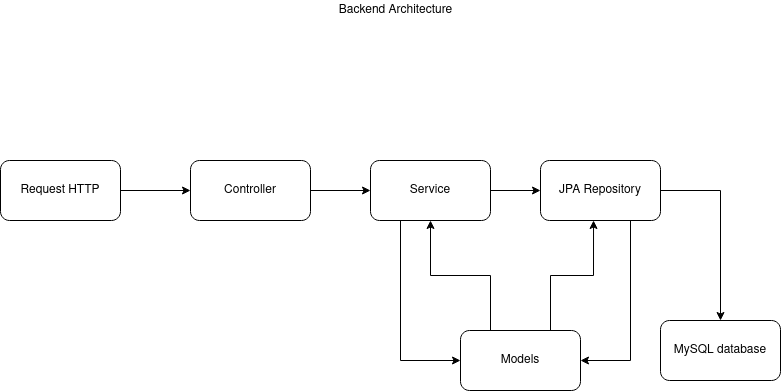

The diagram above was exported from draw.io. Its source (the exported page's mxGraphModel, read from the mxfile embedded in the PNG):
<mxGraphModel dx="1350" dy="697" grid="1" gridSize="10" guides="1" tooltips="1" connect="1" arrows="1" fold="1" page="1" pageScale="1" pageWidth="850" pageHeight="1100" math="0" shadow="0">
  <root>
    <mxCell id="0" />
    <mxCell id="1" parent="0" />
    <mxCell id="VaMRLvUBq7EFZmXjcolY-12" style="edgeStyle=orthogonalEdgeStyle;rounded=0;orthogonalLoop=1;jettySize=auto;html=1;exitX=1;exitY=0.5;exitDx=0;exitDy=0;entryX=0;entryY=0.5;entryDx=0;entryDy=0;" edge="1" parent="1" source="VaMRLvUBq7EFZmXjcolY-1" target="VaMRLvUBq7EFZmXjcolY-2">
      <mxGeometry relative="1" as="geometry" />
    </mxCell>
    <mxCell id="VaMRLvUBq7EFZmXjcolY-1" value="Request HTTP" style="rounded=1;whiteSpace=wrap;html=1;" vertex="1" parent="1">
      <mxGeometry x="10" y="200" width="120" height="60" as="geometry" />
    </mxCell>
    <mxCell id="VaMRLvUBq7EFZmXjcolY-13" style="edgeStyle=orthogonalEdgeStyle;rounded=0;orthogonalLoop=1;jettySize=auto;html=1;exitX=1;exitY=0.5;exitDx=0;exitDy=0;" edge="1" parent="1" source="VaMRLvUBq7EFZmXjcolY-2" target="VaMRLvUBq7EFZmXjcolY-3">
      <mxGeometry relative="1" as="geometry" />
    </mxCell>
    <mxCell id="VaMRLvUBq7EFZmXjcolY-2" value="Controller" style="rounded=1;whiteSpace=wrap;html=1;" vertex="1" parent="1">
      <mxGeometry x="200" y="200" width="120" height="60" as="geometry" />
    </mxCell>
    <mxCell id="VaMRLvUBq7EFZmXjcolY-14" style="edgeStyle=orthogonalEdgeStyle;rounded=0;orthogonalLoop=1;jettySize=auto;html=1;exitX=1;exitY=0.5;exitDx=0;exitDy=0;entryX=0;entryY=0.5;entryDx=0;entryDy=0;" edge="1" parent="1" source="VaMRLvUBq7EFZmXjcolY-3" target="VaMRLvUBq7EFZmXjcolY-4">
      <mxGeometry relative="1" as="geometry" />
    </mxCell>
    <mxCell id="VaMRLvUBq7EFZmXjcolY-15" style="edgeStyle=orthogonalEdgeStyle;rounded=0;orthogonalLoop=1;jettySize=auto;html=1;exitX=0.25;exitY=1;exitDx=0;exitDy=0;entryX=0;entryY=0.5;entryDx=0;entryDy=0;" edge="1" parent="1" source="VaMRLvUBq7EFZmXjcolY-3" target="VaMRLvUBq7EFZmXjcolY-5">
      <mxGeometry relative="1" as="geometry" />
    </mxCell>
    <mxCell id="VaMRLvUBq7EFZmXjcolY-3" value="Service" style="rounded=1;whiteSpace=wrap;html=1;" vertex="1" parent="1">
      <mxGeometry x="380" y="200" width="120" height="60" as="geometry" />
    </mxCell>
    <mxCell id="VaMRLvUBq7EFZmXjcolY-8" style="edgeStyle=orthogonalEdgeStyle;rounded=0;orthogonalLoop=1;jettySize=auto;html=1;exitX=1;exitY=0.5;exitDx=0;exitDy=0;" edge="1" parent="1" source="VaMRLvUBq7EFZmXjcolY-4" target="VaMRLvUBq7EFZmXjcolY-7">
      <mxGeometry relative="1" as="geometry" />
    </mxCell>
    <mxCell id="VaMRLvUBq7EFZmXjcolY-17" style="edgeStyle=orthogonalEdgeStyle;rounded=0;orthogonalLoop=1;jettySize=auto;html=1;exitX=0.75;exitY=1;exitDx=0;exitDy=0;entryX=1;entryY=0.5;entryDx=0;entryDy=0;" edge="1" parent="1" source="VaMRLvUBq7EFZmXjcolY-4" target="VaMRLvUBq7EFZmXjcolY-5">
      <mxGeometry relative="1" as="geometry" />
    </mxCell>
    <mxCell id="VaMRLvUBq7EFZmXjcolY-4" value="JPA Repository" style="rounded=1;whiteSpace=wrap;html=1;" vertex="1" parent="1">
      <mxGeometry x="550" y="200" width="120" height="60" as="geometry" />
    </mxCell>
    <mxCell id="VaMRLvUBq7EFZmXjcolY-6" style="edgeStyle=orthogonalEdgeStyle;rounded=0;orthogonalLoop=1;jettySize=auto;html=1;exitX=0.75;exitY=0;exitDx=0;exitDy=0;entryX=0.442;entryY=1;entryDx=0;entryDy=0;entryPerimeter=0;" edge="1" parent="1" source="VaMRLvUBq7EFZmXjcolY-5" target="VaMRLvUBq7EFZmXjcolY-4">
      <mxGeometry relative="1" as="geometry" />
    </mxCell>
    <mxCell id="VaMRLvUBq7EFZmXjcolY-11" style="edgeStyle=orthogonalEdgeStyle;rounded=0;orthogonalLoop=1;jettySize=auto;html=1;exitX=0.25;exitY=0;exitDx=0;exitDy=0;entryX=0.5;entryY=1;entryDx=0;entryDy=0;" edge="1" parent="1" source="VaMRLvUBq7EFZmXjcolY-5" target="VaMRLvUBq7EFZmXjcolY-3">
      <mxGeometry relative="1" as="geometry" />
    </mxCell>
    <mxCell id="VaMRLvUBq7EFZmXjcolY-5" value="Models" style="rounded=1;whiteSpace=wrap;html=1;" vertex="1" parent="1">
      <mxGeometry x="470" y="370" width="120" height="60" as="geometry" />
    </mxCell>
    <mxCell id="VaMRLvUBq7EFZmXjcolY-7" value="MySQL database" style="rounded=1;whiteSpace=wrap;html=1;" vertex="1" parent="1">
      <mxGeometry x="670" y="360" width="120" height="60" as="geometry" />
    </mxCell>
    <mxCell id="VaMRLvUBq7EFZmXjcolY-18" value="Backend Architecture" style="text;html=1;align=center;verticalAlign=middle;resizable=0;points=[];autosize=1;strokeColor=none;fillColor=none;" vertex="1" parent="1">
      <mxGeometry x="340" y="40" width="130" height="20" as="geometry" />
    </mxCell>
  </root>
</mxGraphModel>